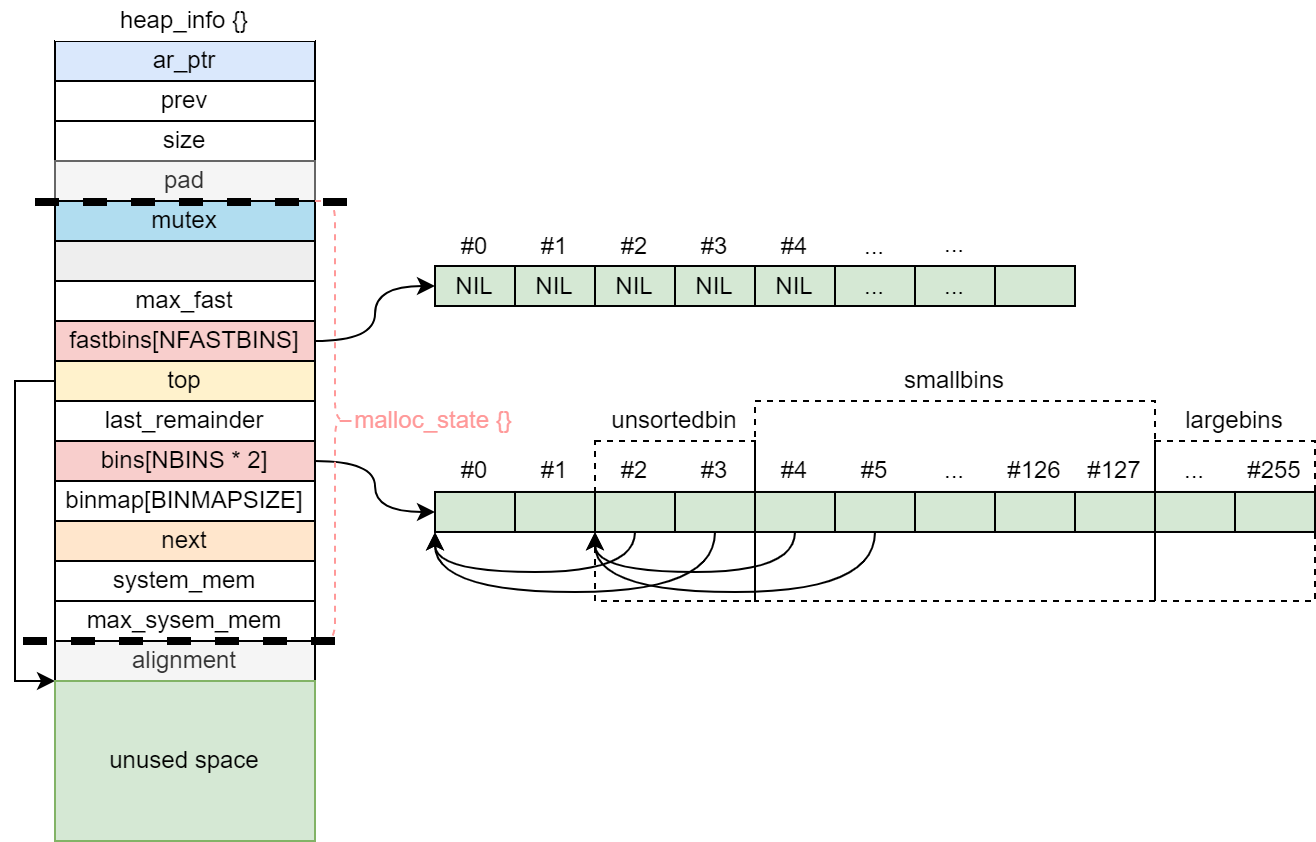

The diagram above was exported from draw.io. Its source (the exported page's mxGraphModel, read from the mxfile embedded in the PNG):
<mxGraphModel dx="981" dy="706" grid="1" gridSize="10" guides="1" tooltips="1" connect="1" arrows="1" fold="1" page="1" pageScale="1" pageWidth="827" pageHeight="1169" math="0" shadow="0">
  <root>
    <mxCell id="0" />
    <mxCell id="1" parent="0" />
    <mxCell id="mOlZXXcmzRYAlFgve6hG-3" value="ar_ptr" style="rounded=0;whiteSpace=wrap;html=1;fillColor=#dae8fc;strokeColor=#000000;" vertex="1" parent="1">
      <mxGeometry x="160" y="500" width="130" height="20" as="geometry" />
    </mxCell>
    <mxCell id="mOlZXXcmzRYAlFgve6hG-4" value="prev" style="rounded=0;whiteSpace=wrap;html=1;" vertex="1" parent="1">
      <mxGeometry x="160" y="520" width="130" height="20" as="geometry" />
    </mxCell>
    <mxCell id="mOlZXXcmzRYAlFgve6hG-5" value="size" style="rounded=0;whiteSpace=wrap;html=1;" vertex="1" parent="1">
      <mxGeometry x="160" y="540" width="130" height="20" as="geometry" />
    </mxCell>
    <mxCell id="mOlZXXcmzRYAlFgve6hG-6" value="pad" style="rounded=0;whiteSpace=wrap;html=1;fillColor=#f5f5f5;strokeColor=#666666;fontColor=#333333;" vertex="1" parent="1">
      <mxGeometry x="160" y="560" width="130" height="20" as="geometry" />
    </mxCell>
    <mxCell id="mOlZXXcmzRYAlFgve6hG-14" value="heap_info {}" style="rounded=0;whiteSpace=wrap;html=1;strokeColor=none;" vertex="1" parent="1">
      <mxGeometry x="160" y="480" width="130" height="20" as="geometry" />
    </mxCell>
    <mxCell id="mOlZXXcmzRYAlFgve6hG-26" value="" style="rounded=0;whiteSpace=wrap;html=1;strokeColor=default;fillColor=none;dashed=1;" vertex="1" parent="1">
      <mxGeometry x="510" y="680" width="200" height="100" as="geometry" />
    </mxCell>
    <mxCell id="mOlZXXcmzRYAlFgve6hG-27" value="" style="rounded=0;whiteSpace=wrap;html=1;strokeColor=default;fillColor=none;dashed=1;" vertex="1" parent="1">
      <mxGeometry x="430" y="700" width="80" height="80" as="geometry" />
    </mxCell>
    <mxCell id="mOlZXXcmzRYAlFgve6hG-28" value="" style="rounded=0;whiteSpace=wrap;html=1;strokeColor=default;fillColor=none;dashed=1;" vertex="1" parent="1">
      <mxGeometry x="710" y="700" width="80" height="80" as="geometry" />
    </mxCell>
    <mxCell id="mOlZXXcmzRYAlFgve6hG-29" value="mutex" style="rounded=0;whiteSpace=wrap;html=1;fillColor=#b1ddf0;strokeColor=#000000;" vertex="1" parent="1">
      <mxGeometry x="160" y="580" width="130" height="20" as="geometry" />
    </mxCell>
    <mxCell id="mOlZXXcmzRYAlFgve6hG-30" value="" style="rounded=0;whiteSpace=wrap;html=1;fillColor=#eeeeee;strokeColor=#000000;" vertex="1" parent="1">
      <mxGeometry x="160" y="600" width="130" height="20" as="geometry" />
    </mxCell>
    <mxCell id="mOlZXXcmzRYAlFgve6hG-31" value="max_fast" style="rounded=0;whiteSpace=wrap;html=1;strokeColor=#000000;" vertex="1" parent="1">
      <mxGeometry x="160" y="620" width="130" height="20" as="geometry" />
    </mxCell>
    <mxCell id="mOlZXXcmzRYAlFgve6hG-32" style="edgeStyle=orthogonalEdgeStyle;curved=1;rounded=0;orthogonalLoop=1;jettySize=auto;html=1;exitX=1;exitY=0.5;exitDx=0;exitDy=0;entryX=0;entryY=0.5;entryDx=0;entryDy=0;" edge="1" parent="1" source="mOlZXXcmzRYAlFgve6hG-33" target="mOlZXXcmzRYAlFgve6hG-72">
      <mxGeometry relative="1" as="geometry" />
    </mxCell>
    <mxCell id="mOlZXXcmzRYAlFgve6hG-33" value="fastbins[NFASTBINS]" style="rounded=0;whiteSpace=wrap;html=1;fillColor=#f8cecc;strokeColor=#000000;" vertex="1" parent="1">
      <mxGeometry x="160" y="640" width="130" height="20" as="geometry" />
    </mxCell>
    <mxCell id="mOlZXXcmzRYAlFgve6hG-93" style="edgeStyle=orthogonalEdgeStyle;rounded=0;orthogonalLoop=1;jettySize=auto;html=1;exitX=0;exitY=0.5;exitDx=0;exitDy=0;entryX=0;entryY=0;entryDx=0;entryDy=0;" edge="1" parent="1" source="mOlZXXcmzRYAlFgve6hG-35" target="mOlZXXcmzRYAlFgve6hG-91">
      <mxGeometry relative="1" as="geometry">
        <Array as="points">
          <mxPoint x="140" y="670" />
          <mxPoint x="140" y="820" />
        </Array>
      </mxGeometry>
    </mxCell>
    <mxCell id="mOlZXXcmzRYAlFgve6hG-35" value="top" style="rounded=0;whiteSpace=wrap;html=1;fillColor=#fff2cc;strokeColor=#000000;" vertex="1" parent="1">
      <mxGeometry x="160" y="660" width="130" height="20" as="geometry" />
    </mxCell>
    <mxCell id="mOlZXXcmzRYAlFgve6hG-36" value="last_remainder" style="rounded=0;whiteSpace=wrap;html=1;strokeColor=#000000;" vertex="1" parent="1">
      <mxGeometry x="160" y="680" width="130" height="20" as="geometry" />
    </mxCell>
    <mxCell id="mOlZXXcmzRYAlFgve6hG-37" style="edgeStyle=orthogonalEdgeStyle;rounded=0;orthogonalLoop=1;jettySize=auto;html=1;entryX=0;entryY=0.5;entryDx=0;entryDy=0;curved=1;exitX=1;exitY=0.5;exitDx=0;exitDy=0;" edge="1" parent="1" source="mOlZXXcmzRYAlFgve6hG-38" target="mOlZXXcmzRYAlFgve6hG-43">
      <mxGeometry relative="1" as="geometry">
        <mxPoint x="260" y="710" as="sourcePoint" />
      </mxGeometry>
    </mxCell>
    <mxCell id="mOlZXXcmzRYAlFgve6hG-38" value="bins[NBINS * 2]" style="rounded=0;whiteSpace=wrap;html=1;fillColor=#f8cecc;strokeColor=#000000;" vertex="1" parent="1">
      <mxGeometry x="160" y="700" width="130" height="20" as="geometry" />
    </mxCell>
    <mxCell id="mOlZXXcmzRYAlFgve6hG-39" value="binmap[BINMAPSIZE]" style="rounded=0;whiteSpace=wrap;html=1;strokeColor=#000000;" vertex="1" parent="1">
      <mxGeometry x="160" y="720" width="130" height="20" as="geometry" />
    </mxCell>
    <mxCell id="mOlZXXcmzRYAlFgve6hG-40" value="next" style="rounded=0;whiteSpace=wrap;html=1;fillColor=#ffe6cc;strokeColor=#000000;" vertex="1" parent="1">
      <mxGeometry x="160" y="740" width="130" height="20" as="geometry" />
    </mxCell>
    <mxCell id="mOlZXXcmzRYAlFgve6hG-41" value="system_mem" style="rounded=0;whiteSpace=wrap;html=1;strokeColor=#000000;" vertex="1" parent="1">
      <mxGeometry x="160" y="760" width="130" height="20" as="geometry" />
    </mxCell>
    <mxCell id="mOlZXXcmzRYAlFgve6hG-42" value="max_sysem_mem" style="rounded=0;whiteSpace=wrap;html=1;strokeColor=#000000;" vertex="1" parent="1">
      <mxGeometry x="160" y="780" width="130" height="20" as="geometry" />
    </mxCell>
    <mxCell id="mOlZXXcmzRYAlFgve6hG-43" value="" style="rounded=0;whiteSpace=wrap;html=1;fillColor=#d5e8d4;strokeColor=#000000;" vertex="1" parent="1">
      <mxGeometry x="350" y="725.49" width="40" height="20" as="geometry" />
    </mxCell>
    <mxCell id="mOlZXXcmzRYAlFgve6hG-44" value="" style="rounded=0;whiteSpace=wrap;html=1;fillColor=#d5e8d4;strokeColor=#000000;" vertex="1" parent="1">
      <mxGeometry x="390" y="725.49" width="40" height="20" as="geometry" />
    </mxCell>
    <mxCell id="mOlZXXcmzRYAlFgve6hG-45" style="edgeStyle=orthogonalEdgeStyle;curved=1;rounded=0;orthogonalLoop=1;jettySize=auto;html=1;exitX=0.5;exitY=1;exitDx=0;exitDy=0;" edge="1" parent="1" source="mOlZXXcmzRYAlFgve6hG-46">
      <mxGeometry relative="1" as="geometry">
        <mxPoint x="350" y="745.6328571428571" as="targetPoint" />
        <Array as="points">
          <mxPoint x="450" y="765.49" />
          <mxPoint x="350" y="765.49" />
        </Array>
      </mxGeometry>
    </mxCell>
    <mxCell id="mOlZXXcmzRYAlFgve6hG-46" value="" style="rounded=0;whiteSpace=wrap;html=1;fillColor=#d5e8d4;strokeColor=#000000;" vertex="1" parent="1">
      <mxGeometry x="430" y="725.49" width="40" height="20" as="geometry" />
    </mxCell>
    <mxCell id="mOlZXXcmzRYAlFgve6hG-47" style="edgeStyle=orthogonalEdgeStyle;curved=1;rounded=0;orthogonalLoop=1;jettySize=auto;html=1;exitX=0.5;exitY=1;exitDx=0;exitDy=0;" edge="1" parent="1" source="mOlZXXcmzRYAlFgve6hG-48">
      <mxGeometry relative="1" as="geometry">
        <mxPoint x="350" y="745.6328571428571" as="targetPoint" />
        <Array as="points">
          <mxPoint x="490" y="775.49" />
          <mxPoint x="350" y="775.49" />
        </Array>
      </mxGeometry>
    </mxCell>
    <mxCell id="mOlZXXcmzRYAlFgve6hG-48" value="" style="rounded=0;whiteSpace=wrap;html=1;fillColor=#d5e8d4;strokeColor=#000000;" vertex="1" parent="1">
      <mxGeometry x="470" y="725.49" width="40" height="20" as="geometry" />
    </mxCell>
    <mxCell id="mOlZXXcmzRYAlFgve6hG-49" style="edgeStyle=orthogonalEdgeStyle;curved=1;rounded=0;orthogonalLoop=1;jettySize=auto;html=1;exitX=0.5;exitY=1;exitDx=0;exitDy=0;" edge="1" parent="1" source="mOlZXXcmzRYAlFgve6hG-50">
      <mxGeometry relative="1" as="geometry">
        <mxPoint x="430" y="745.6328571428571" as="targetPoint" />
        <Array as="points">
          <mxPoint x="530" y="765.49" />
          <mxPoint x="430" y="765.49" />
        </Array>
      </mxGeometry>
    </mxCell>
    <mxCell id="mOlZXXcmzRYAlFgve6hG-50" value="" style="rounded=0;whiteSpace=wrap;html=1;fillColor=#d5e8d4;strokeColor=#000000;" vertex="1" parent="1">
      <mxGeometry x="510" y="725.49" width="40" height="20" as="geometry" />
    </mxCell>
    <mxCell id="mOlZXXcmzRYAlFgve6hG-51" style="edgeStyle=orthogonalEdgeStyle;curved=1;rounded=0;orthogonalLoop=1;jettySize=auto;html=1;exitX=0.5;exitY=1;exitDx=0;exitDy=0;entryX=0;entryY=1;entryDx=0;entryDy=0;" edge="1" parent="1" source="mOlZXXcmzRYAlFgve6hG-52" target="mOlZXXcmzRYAlFgve6hG-46">
      <mxGeometry relative="1" as="geometry">
        <mxPoint x="430" y="755.49" as="targetPoint" />
        <Array as="points">
          <mxPoint x="570" y="775.49" />
          <mxPoint x="430" y="775.49" />
        </Array>
      </mxGeometry>
    </mxCell>
    <mxCell id="mOlZXXcmzRYAlFgve6hG-52" value="" style="rounded=0;whiteSpace=wrap;html=1;fillColor=#d5e8d4;strokeColor=#000000;" vertex="1" parent="1">
      <mxGeometry x="550" y="725.49" width="40" height="20" as="geometry" />
    </mxCell>
    <mxCell id="mOlZXXcmzRYAlFgve6hG-53" value="" style="rounded=0;whiteSpace=wrap;html=1;fillColor=#d5e8d4;strokeColor=#000000;" vertex="1" parent="1">
      <mxGeometry x="590" y="725.49" width="40" height="20" as="geometry" />
    </mxCell>
    <mxCell id="mOlZXXcmzRYAlFgve6hG-54" value="" style="rounded=0;whiteSpace=wrap;html=1;fillColor=#d5e8d4;strokeColor=#000000;" vertex="1" parent="1">
      <mxGeometry x="630" y="725.49" width="40" height="20" as="geometry" />
    </mxCell>
    <mxCell id="mOlZXXcmzRYAlFgve6hG-55" value="" style="rounded=0;whiteSpace=wrap;html=1;fillColor=#d5e8d4;strokeColor=#000000;" vertex="1" parent="1">
      <mxGeometry x="670" y="725.49" width="40" height="20" as="geometry" />
    </mxCell>
    <mxCell id="mOlZXXcmzRYAlFgve6hG-56" value="" style="rounded=0;whiteSpace=wrap;html=1;fillColor=#d5e8d4;strokeColor=#000000;" vertex="1" parent="1">
      <mxGeometry x="710" y="725.49" width="40" height="20" as="geometry" />
    </mxCell>
    <mxCell id="mOlZXXcmzRYAlFgve6hG-57" value="#0" style="rounded=0;whiteSpace=wrap;html=1;strokeColor=none;fillColor=none;" vertex="1" parent="1">
      <mxGeometry x="350" y="705.49" width="40" height="20" as="geometry" />
    </mxCell>
    <mxCell id="mOlZXXcmzRYAlFgve6hG-58" value="#1" style="rounded=0;whiteSpace=wrap;html=1;strokeColor=none;fillColor=none;" vertex="1" parent="1">
      <mxGeometry x="390" y="705.49" width="40" height="20" as="geometry" />
    </mxCell>
    <mxCell id="mOlZXXcmzRYAlFgve6hG-59" value="#2" style="rounded=0;whiteSpace=wrap;html=1;strokeColor=none;fillColor=none;" vertex="1" parent="1">
      <mxGeometry x="430" y="705.49" width="40" height="20" as="geometry" />
    </mxCell>
    <mxCell id="mOlZXXcmzRYAlFgve6hG-60" value="#3" style="rounded=0;whiteSpace=wrap;html=1;strokeColor=none;fillColor=none;" vertex="1" parent="1">
      <mxGeometry x="470" y="705.49" width="40" height="20" as="geometry" />
    </mxCell>
    <mxCell id="mOlZXXcmzRYAlFgve6hG-61" value="#4" style="rounded=0;whiteSpace=wrap;html=1;strokeColor=none;fillColor=none;" vertex="1" parent="1">
      <mxGeometry x="510" y="705.49" width="40" height="20" as="geometry" />
    </mxCell>
    <mxCell id="mOlZXXcmzRYAlFgve6hG-62" value="#5" style="rounded=0;whiteSpace=wrap;html=1;strokeColor=none;fillColor=none;" vertex="1" parent="1">
      <mxGeometry x="550" y="705.49" width="40" height="20" as="geometry" />
    </mxCell>
    <mxCell id="mOlZXXcmzRYAlFgve6hG-63" value="#126" style="rounded=0;whiteSpace=wrap;html=1;fillColor=none;strokeColor=none;" vertex="1" parent="1">
      <mxGeometry x="630" y="705.49" width="40" height="20" as="geometry" />
    </mxCell>
    <mxCell id="mOlZXXcmzRYAlFgve6hG-64" value="#127" style="rounded=0;whiteSpace=wrap;html=1;fillColor=none;strokeColor=none;" vertex="1" parent="1">
      <mxGeometry x="670" y="705.49" width="40" height="20" as="geometry" />
    </mxCell>
    <mxCell id="mOlZXXcmzRYAlFgve6hG-65" value="..." style="rounded=0;whiteSpace=wrap;html=1;strokeColor=none;fillColor=none;" vertex="1" parent="1">
      <mxGeometry x="590" y="705.49" width="40" height="20" as="geometry" />
    </mxCell>
    <mxCell id="mOlZXXcmzRYAlFgve6hG-66" value="..." style="rounded=0;whiteSpace=wrap;html=1;fillColor=none;strokeColor=none;" vertex="1" parent="1">
      <mxGeometry x="710" y="705.49" width="40" height="20" as="geometry" />
    </mxCell>
    <mxCell id="mOlZXXcmzRYAlFgve6hG-67" value="" style="rounded=0;whiteSpace=wrap;html=1;fillColor=#d5e8d4;strokeColor=#000000;" vertex="1" parent="1">
      <mxGeometry x="750" y="725.49" width="40" height="20" as="geometry" />
    </mxCell>
    <mxCell id="mOlZXXcmzRYAlFgve6hG-68" value="#255" style="rounded=0;whiteSpace=wrap;html=1;fillColor=none;strokeColor=none;" vertex="1" parent="1">
      <mxGeometry x="750" y="705.49" width="40" height="20" as="geometry" />
    </mxCell>
    <mxCell id="mOlZXXcmzRYAlFgve6hG-69" value="unsortedbin" style="rounded=0;whiteSpace=wrap;html=1;strokeColor=none;fillColor=none;" vertex="1" parent="1">
      <mxGeometry x="430" y="680" width="80" height="20" as="geometry" />
    </mxCell>
    <mxCell id="mOlZXXcmzRYAlFgve6hG-70" value="smallbins" style="rounded=0;whiteSpace=wrap;html=1;strokeColor=none;fillColor=none;" vertex="1" parent="1">
      <mxGeometry x="510" y="660" width="200" height="20" as="geometry" />
    </mxCell>
    <mxCell id="mOlZXXcmzRYAlFgve6hG-71" value="largebins" style="rounded=0;whiteSpace=wrap;html=1;strokeColor=none;fillColor=none;" vertex="1" parent="1">
      <mxGeometry x="710" y="680" width="80" height="20" as="geometry" />
    </mxCell>
    <mxCell id="mOlZXXcmzRYAlFgve6hG-72" value="NIL" style="rounded=0;whiteSpace=wrap;html=1;fillColor=#d5e8d4;strokeColor=#000000;" vertex="1" parent="1">
      <mxGeometry x="350" y="612.5" width="40" height="20" as="geometry" />
    </mxCell>
    <mxCell id="mOlZXXcmzRYAlFgve6hG-73" value="NIL" style="rounded=0;whiteSpace=wrap;html=1;fillColor=#d5e8d4;strokeColor=#000000;" vertex="1" parent="1">
      <mxGeometry x="390" y="612.5" width="40" height="20" as="geometry" />
    </mxCell>
    <mxCell id="mOlZXXcmzRYAlFgve6hG-74" value="NIL" style="rounded=0;whiteSpace=wrap;html=1;fillColor=#d5e8d4;strokeColor=#000000;" vertex="1" parent="1">
      <mxGeometry x="430" y="612.5" width="40" height="20" as="geometry" />
    </mxCell>
    <mxCell id="mOlZXXcmzRYAlFgve6hG-75" value="NIL" style="rounded=0;whiteSpace=wrap;html=1;fillColor=#d5e8d4;strokeColor=#000000;" vertex="1" parent="1">
      <mxGeometry x="470" y="612.5" width="40" height="20" as="geometry" />
    </mxCell>
    <mxCell id="mOlZXXcmzRYAlFgve6hG-76" value="NIL" style="rounded=0;whiteSpace=wrap;html=1;fillColor=#d5e8d4;strokeColor=#000000;" vertex="1" parent="1">
      <mxGeometry x="510" y="612.5" width="40" height="20" as="geometry" />
    </mxCell>
    <mxCell id="mOlZXXcmzRYAlFgve6hG-77" value="..." style="rounded=0;whiteSpace=wrap;html=1;fillColor=#d5e8d4;strokeColor=#000000;" vertex="1" parent="1">
      <mxGeometry x="550" y="612.5" width="40" height="20" as="geometry" />
    </mxCell>
    <mxCell id="mOlZXXcmzRYAlFgve6hG-78" value="..." style="rounded=0;whiteSpace=wrap;html=1;fillColor=#d5e8d4;strokeColor=#000000;" vertex="1" parent="1">
      <mxGeometry x="590" y="612.5" width="40" height="20" as="geometry" />
    </mxCell>
    <mxCell id="mOlZXXcmzRYAlFgve6hG-79" value="" style="rounded=0;whiteSpace=wrap;html=1;fillColor=#d5e8d4;strokeColor=#000000;" vertex="1" parent="1">
      <mxGeometry x="630" y="612.5" width="40" height="20" as="geometry" />
    </mxCell>
    <mxCell id="mOlZXXcmzRYAlFgve6hG-80" value="#0" style="rounded=0;whiteSpace=wrap;html=1;strokeColor=none;fillColor=none;" vertex="1" parent="1">
      <mxGeometry x="350" y="592.5" width="40" height="20" as="geometry" />
    </mxCell>
    <mxCell id="mOlZXXcmzRYAlFgve6hG-81" value="#1" style="rounded=0;whiteSpace=wrap;html=1;strokeColor=none;fillColor=none;" vertex="1" parent="1">
      <mxGeometry x="390" y="592.5" width="40" height="20" as="geometry" />
    </mxCell>
    <mxCell id="mOlZXXcmzRYAlFgve6hG-82" value="#2" style="rounded=0;whiteSpace=wrap;html=1;strokeColor=none;fillColor=none;" vertex="1" parent="1">
      <mxGeometry x="430" y="592.5" width="40" height="20" as="geometry" />
    </mxCell>
    <mxCell id="mOlZXXcmzRYAlFgve6hG-83" value="#3" style="rounded=0;whiteSpace=wrap;html=1;strokeColor=none;fillColor=none;" vertex="1" parent="1">
      <mxGeometry x="470" y="592.5" width="40" height="20" as="geometry" />
    </mxCell>
    <mxCell id="mOlZXXcmzRYAlFgve6hG-84" value="#4" style="rounded=0;whiteSpace=wrap;html=1;strokeColor=none;fillColor=none;" vertex="1" parent="1">
      <mxGeometry x="510" y="592.5" width="40" height="20" as="geometry" />
    </mxCell>
    <mxCell id="mOlZXXcmzRYAlFgve6hG-85" value="..." style="rounded=0;whiteSpace=wrap;html=1;strokeColor=none;fillColor=none;" vertex="1" parent="1">
      <mxGeometry x="550" y="592.5" width="40" height="20" as="geometry" />
    </mxCell>
    <mxCell id="mOlZXXcmzRYAlFgve6hG-86" value="" style="rounded=0;whiteSpace=wrap;html=1;fillColor=none;strokeColor=none;" vertex="1" parent="1">
      <mxGeometry x="590" y="592.5" width="40" height="20" as="geometry" />
    </mxCell>
    <mxCell id="mOlZXXcmzRYAlFgve6hG-87" value="" style="rounded=0;whiteSpace=wrap;html=1;fillColor=none;strokeColor=none;" vertex="1" parent="1">
      <mxGeometry x="630" y="592.5" width="40" height="20" as="geometry" />
    </mxCell>
    <mxCell id="mOlZXXcmzRYAlFgve6hG-88" value="..." style="rounded=0;whiteSpace=wrap;html=1;strokeColor=none;fillColor=none;" vertex="1" parent="1">
      <mxGeometry x="590" y="591.5" width="40" height="20" as="geometry" />
    </mxCell>
    <mxCell id="mOlZXXcmzRYAlFgve6hG-90" value="alignment" style="rounded=0;whiteSpace=wrap;html=1;strokeColor=#000000;fillColor=#f5f5f5;fontColor=#333333;" vertex="1" parent="1">
      <mxGeometry x="160" y="800" width="130" height="20" as="geometry" />
    </mxCell>
    <mxCell id="mOlZXXcmzRYAlFgve6hG-91" value="unused space" style="rounded=0;whiteSpace=wrap;html=1;strokeColor=#82b366;fillColor=#d5e8d4;" vertex="1" parent="1">
      <mxGeometry x="160" y="820" width="130" height="80" as="geometry" />
    </mxCell>
    <mxCell id="mOlZXXcmzRYAlFgve6hG-92" value="&lt;span style=&quot;&quot;&gt;&lt;font color=&quot;#ff9999&quot;&gt;malloc_state {}&lt;/font&gt;&lt;/span&gt;" style="text;html=1;align=center;verticalAlign=middle;resizable=0;points=[];autosize=1;strokeColor=none;fillColor=none;" vertex="1" parent="1">
      <mxGeometry x="304" y="680" width="90" height="20" as="geometry" />
    </mxCell>
    <mxCell id="mOlZXXcmzRYAlFgve6hG-94" value="" style="shape=curlyBracket;whiteSpace=wrap;html=1;rounded=1;flipH=1;dashed=1;strokeColor=#FF9999;fillColor=#E3E3E3;" vertex="1" parent="1">
      <mxGeometry x="290" y="580" width="20" height="220" as="geometry" />
    </mxCell>
    <mxCell id="mOlZXXcmzRYAlFgve6hG-95" value="" style="line;strokeWidth=4;html=1;perimeter=backbonePerimeter;points=[];outlineConnect=0;dashed=1;fontColor=#FF9999;fillColor=#E3E3E3;" vertex="1" parent="1">
      <mxGeometry x="150" y="575.5" width="160" height="10" as="geometry" />
    </mxCell>
    <mxCell id="mOlZXXcmzRYAlFgve6hG-96" value="" style="line;strokeWidth=4;html=1;perimeter=backbonePerimeter;points=[];outlineConnect=0;dashed=1;fontColor=#FF9999;fillColor=#E3E3E3;" vertex="1" parent="1">
      <mxGeometry x="144" y="795" width="160" height="10" as="geometry" />
    </mxCell>
  </root>
</mxGraphModel>